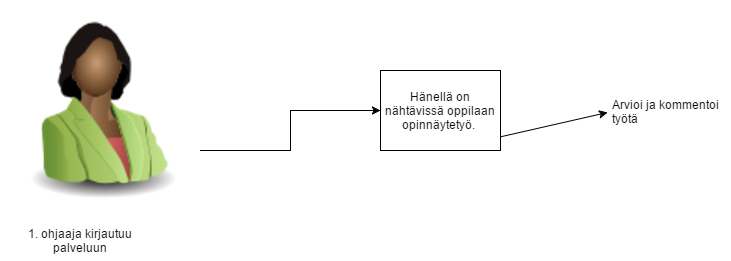

The diagram above was exported from draw.io. Its source (the exported page's mxGraphModel, read from the mxfile embedded in the PNG):
<mxGraphModel dx="886" dy="634" grid="1" gridSize="10" guides="1" tooltips="1" connect="1" arrows="1" fold="1" page="1" pageScale="1" pageWidth="850" pageHeight="1100" background="#ffffff" math="0" shadow="0">
  <root>
    <mxCell id="0" />
    <mxCell id="1" parent="0" />
    <mxCell id="6" style="edgeStyle=orthogonalEdgeStyle;rounded=0;html=1;exitX=1;exitY=0.75;jettySize=auto;orthogonalLoop=1;entryX=0;entryY=0.5;" edge="1" parent="1" source="3" target="8">
      <mxGeometry relative="1" as="geometry">
        <mxPoint x="360" y="190" as="targetPoint" />
        <Array as="points">
          <mxPoint x="300" y="160" />
          <mxPoint x="300" y="120" />
        </Array>
      </mxGeometry>
    </mxCell>
    <mxCell id="3" value="" style="image;html=1;labelBackgroundColor=#ffffff;image=img/lib/clip_art/people/Suit_Woman_Green_Black_128x128.png" vertex="1" parent="1">
      <mxGeometry x="10" y="10" width="200" height="200" as="geometry" />
    </mxCell>
    <mxCell id="4" value="1. ohjaaja kirjautuu palveluun" style="text;html=1;strokeColor=none;fillColor=none;align=center;verticalAlign=middle;whiteSpace=wrap;" vertex="1" parent="1">
      <mxGeometry x="10" y="230" width="160" height="40" as="geometry" />
    </mxCell>
    <mxCell id="5" value="" style="endArrow=classic;html=1;exitX=0.5;exitY=1;entryX=-0.025;entryY=0.567;entryPerimeter=0;" edge="1" parent="1" source="8" target="10">
      <mxGeometry width="50" height="50" relative="1" as="geometry">
        <mxPoint x="10" y="340" as="sourcePoint" />
        <mxPoint x="410" y="290" as="targetPoint" />
      </mxGeometry>
    </mxCell>
    <mxCell id="7" value="" style="shape=document;whiteSpace=wrap;html=1;size=0;" vertex="1" parent="1">
      <mxGeometry x="390" y="80" width="120" height="80" as="geometry" />
    </mxCell>
    <mxCell id="8" value="Hänellä on nähtävissä oppilaan opinnäytetyö.&amp;nbsp;" style="text;html=1;strokeColor=none;fillColor=none;align=center;verticalAlign=middle;whiteSpace=wrap;" vertex="1" parent="1">
      <mxGeometry x="390" y="80" width="120" height="80" as="geometry" />
    </mxCell>
    <mxCell id="10" value="Arvioi ja kommentoi&lt;div&gt;työtä&lt;/div&gt;" style="text;html=1;resizable=0;points=[];autosize=1;align=left;verticalAlign=top;spacingTop=-4;" vertex="1" parent="1">
      <mxGeometry x="620" y="105" width="120" height="30" as="geometry" />
    </mxCell>
  </root>
</mxGraphModel>